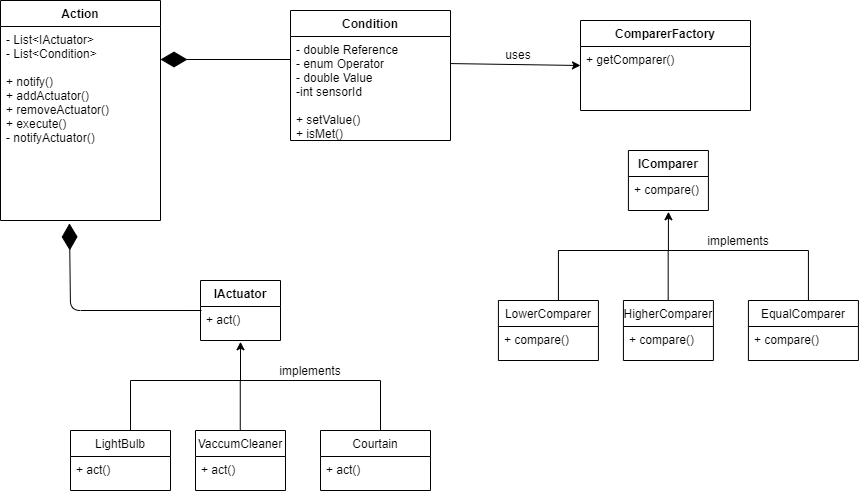

The diagram above was exported from draw.io. Its source (the exported page's mxGraphModel, read from the mxfile embedded in the PNG):
<mxGraphModel dx="1086" dy="806" grid="1" gridSize="10" guides="1" tooltips="1" connect="1" arrows="1" fold="1" page="1" pageScale="1" pageWidth="1100" pageHeight="850" math="0" shadow="0">
  <root>
    <mxCell id="ae_mSakIzxFseS8E6l57-0" />
    <mxCell id="ae_mSakIzxFseS8E6l57-1" parent="ae_mSakIzxFseS8E6l57-0" />
    <mxCell id="ae_mSakIzxFseS8E6l57-24" value="" style="endArrow=none;html=1;" parent="ae_mSakIzxFseS8E6l57-1" edge="1">
      <mxGeometry width="50" height="50" relative="1" as="geometry">
        <mxPoint x="150" y="430" as="sourcePoint" />
        <mxPoint x="400" y="430" as="targetPoint" />
      </mxGeometry>
    </mxCell>
    <mxCell id="ae_mSakIzxFseS8E6l57-25" value="" style="endArrow=classic;html=1;entryX=0.5;entryY=1.037;entryDx=0;entryDy=0;entryPerimeter=0;" parent="ae_mSakIzxFseS8E6l57-1" target="ae_mSakIzxFseS8E6l57-43" edge="1">
      <mxGeometry width="50" height="50" relative="1" as="geometry">
        <mxPoint x="260" y="430" as="sourcePoint" />
        <mxPoint x="299.71000000000004" y="390" as="targetPoint" />
      </mxGeometry>
    </mxCell>
    <mxCell id="ae_mSakIzxFseS8E6l57-26" value="" style="endArrow=none;html=1;" parent="ae_mSakIzxFseS8E6l57-1" edge="1">
      <mxGeometry width="50" height="50" relative="1" as="geometry">
        <mxPoint x="149.99999999999994" y="479.9999999999998" as="sourcePoint" />
        <mxPoint x="149.99999999999994" y="429.9999999999998" as="targetPoint" />
      </mxGeometry>
    </mxCell>
    <mxCell id="ae_mSakIzxFseS8E6l57-27" value="" style="endArrow=none;html=1;" parent="ae_mSakIzxFseS8E6l57-1" edge="1">
      <mxGeometry width="50" height="50" relative="1" as="geometry">
        <mxPoint x="259.76000000000005" y="479.9999999999998" as="sourcePoint" />
        <mxPoint x="259.76000000000005" y="429.9999999999998" as="targetPoint" />
      </mxGeometry>
    </mxCell>
    <mxCell id="ae_mSakIzxFseS8E6l57-28" value="" style="endArrow=none;html=1;" parent="ae_mSakIzxFseS8E6l57-1" edge="1">
      <mxGeometry width="50" height="50" relative="1" as="geometry">
        <mxPoint x="400" y="479.9999999999998" as="sourcePoint" />
        <mxPoint x="400" y="429.9999999999998" as="targetPoint" />
      </mxGeometry>
    </mxCell>
    <mxCell id="ae_mSakIzxFseS8E6l57-29" value="implements" style="text;html=1;strokeColor=none;fillColor=none;align=center;verticalAlign=middle;whiteSpace=wrap;rounded=0;" parent="ae_mSakIzxFseS8E6l57-1" vertex="1">
      <mxGeometry x="310" y="410" width="40" height="20" as="geometry" />
    </mxCell>
    <mxCell id="ae_mSakIzxFseS8E6l57-30" value="" style="endArrow=diamondThin;endFill=1;endSize=24;html=1;" parent="ae_mSakIzxFseS8E6l57-1" edge="1">
      <mxGeometry width="160" relative="1" as="geometry">
        <mxPoint x="310" y="109" as="sourcePoint" />
        <mxPoint x="180" y="109" as="targetPoint" />
      </mxGeometry>
    </mxCell>
    <mxCell id="ae_mSakIzxFseS8E6l57-31" value="" style="endArrow=diamondThin;endFill=1;endSize=24;html=1;exitX=0.013;exitY=0.118;exitDx=0;exitDy=0;exitPerimeter=0;entryX=0.431;entryY=1.015;entryDx=0;entryDy=0;entryPerimeter=0;" parent="ae_mSakIzxFseS8E6l57-1" source="ae_mSakIzxFseS8E6l57-43" target="ae_mSakIzxFseS8E6l57-35" edge="1">
      <mxGeometry width="160" relative="1" as="geometry">
        <mxPoint x="400" y="256" as="sourcePoint" />
        <mxPoint x="70" y="310" as="targetPoint" />
        <Array as="points">
          <mxPoint x="90" y="360" />
        </Array>
      </mxGeometry>
    </mxCell>
    <mxCell id="ae_mSakIzxFseS8E6l57-34" value="Action" style="swimlane;fontStyle=1;align=center;verticalAlign=top;childLayout=stackLayout;horizontal=1;startSize=26;horizontalStack=0;resizeParent=1;resizeParentMax=0;resizeLast=0;collapsible=1;marginBottom=0;" parent="ae_mSakIzxFseS8E6l57-1" vertex="1">
      <mxGeometry x="20" y="50" width="160" height="220" as="geometry" />
    </mxCell>
    <mxCell id="ae_mSakIzxFseS8E6l57-35" value="- List&lt;IActuator&gt;&#10;- List&lt;Condition&gt;&#10;&#10;+ notify()&#10;+ addActuator()&#10;+ removeActuator()&#10;+ execute()&#10;- notifyActuator()&#10;&#10;" style="text;strokeColor=none;fillColor=none;align=left;verticalAlign=top;spacingLeft=4;spacingRight=4;overflow=hidden;rotatable=0;points=[[0,0.5],[1,0.5]];portConstraint=eastwest;fontStyle=0" parent="ae_mSakIzxFseS8E6l57-34" vertex="1">
      <mxGeometry y="26" width="160" height="194" as="geometry" />
    </mxCell>
    <mxCell id="ae_mSakIzxFseS8E6l57-40" value="Courtain" style="swimlane;fontStyle=0;childLayout=stackLayout;horizontal=1;startSize=26;fillColor=none;horizontalStack=0;resizeParent=1;resizeParentMax=0;resizeLast=0;collapsible=1;marginBottom=0;" parent="ae_mSakIzxFseS8E6l57-1" vertex="1">
      <mxGeometry x="340" y="480" width="110" height="60" as="geometry" />
    </mxCell>
    <mxCell id="ae_mSakIzxFseS8E6l57-41" value="+ act()" style="text;strokeColor=none;fillColor=none;align=left;verticalAlign=top;spacingLeft=4;spacingRight=4;overflow=hidden;rotatable=0;points=[[0,0.5],[1,0.5]];portConstraint=eastwest;" parent="ae_mSakIzxFseS8E6l57-40" vertex="1">
      <mxGeometry y="26" width="110" height="34" as="geometry" />
    </mxCell>
    <mxCell id="ae_mSakIzxFseS8E6l57-38" value="VaccumCleaner" style="swimlane;fontStyle=0;childLayout=stackLayout;horizontal=1;startSize=26;fillColor=none;horizontalStack=0;resizeParent=1;resizeParentMax=0;resizeLast=0;collapsible=1;marginBottom=0;" parent="ae_mSakIzxFseS8E6l57-1" vertex="1">
      <mxGeometry x="215" y="480" width="90" height="60" as="geometry" />
    </mxCell>
    <mxCell id="ae_mSakIzxFseS8E6l57-39" value="+ act()" style="text;strokeColor=none;fillColor=none;align=left;verticalAlign=top;spacingLeft=4;spacingRight=4;overflow=hidden;rotatable=0;points=[[0,0.5],[1,0.5]];portConstraint=eastwest;" parent="ae_mSakIzxFseS8E6l57-38" vertex="1">
      <mxGeometry y="26" width="90" height="34" as="geometry" />
    </mxCell>
    <mxCell id="ae_mSakIzxFseS8E6l57-36" value="LightBulb" style="swimlane;fontStyle=0;childLayout=stackLayout;horizontal=1;startSize=26;fillColor=none;horizontalStack=0;resizeParent=1;resizeParentMax=0;resizeLast=0;collapsible=1;marginBottom=0;" parent="ae_mSakIzxFseS8E6l57-1" vertex="1">
      <mxGeometry x="90" y="480" width="100" height="60" as="geometry" />
    </mxCell>
    <mxCell id="ae_mSakIzxFseS8E6l57-37" value="+ act()" style="text;strokeColor=none;fillColor=none;align=left;verticalAlign=top;spacingLeft=4;spacingRight=4;overflow=hidden;rotatable=0;points=[[0,0.5],[1,0.5]];portConstraint=eastwest;fontStyle=0" parent="ae_mSakIzxFseS8E6l57-36" vertex="1">
      <mxGeometry y="26" width="100" height="34" as="geometry" />
    </mxCell>
    <mxCell id="ae_mSakIzxFseS8E6l57-42" value="IActuator" style="swimlane;fontStyle=1;align=center;verticalAlign=top;childLayout=stackLayout;horizontal=1;startSize=26;horizontalStack=0;resizeParent=1;resizeParentMax=0;resizeLast=0;collapsible=1;marginBottom=0;" parent="ae_mSakIzxFseS8E6l57-1" vertex="1">
      <mxGeometry x="220" y="330" width="80" height="60" as="geometry" />
    </mxCell>
    <mxCell id="ae_mSakIzxFseS8E6l57-43" value="+ act()" style="text;strokeColor=none;fillColor=none;align=left;verticalAlign=top;spacingLeft=4;spacingRight=4;overflow=hidden;rotatable=0;points=[[0,0.5],[1,0.5]];portConstraint=eastwest;fontStyle=0" parent="ae_mSakIzxFseS8E6l57-42" vertex="1">
      <mxGeometry y="26" width="80" height="34" as="geometry" />
    </mxCell>
    <mxCell id="ae_mSakIzxFseS8E6l57-32" value="Condition" style="swimlane;fontStyle=1;align=center;verticalAlign=top;childLayout=stackLayout;horizontal=1;startSize=26;horizontalStack=0;resizeParent=1;resizeParentMax=0;resizeLast=0;collapsible=1;marginBottom=0;" parent="ae_mSakIzxFseS8E6l57-1" vertex="1">
      <mxGeometry x="310" y="60" width="160" height="130" as="geometry" />
    </mxCell>
    <mxCell id="ae_mSakIzxFseS8E6l57-33" value="- double Reference&#10;- enum Operator&#10;- double Value&#10;-int sensorId&#10;&#10;+ setValue()&#10;+ isMet()&#10;&#10;" style="text;strokeColor=none;fillColor=none;align=left;verticalAlign=top;spacingLeft=4;spacingRight=4;overflow=hidden;rotatable=0;points=[[0,0.5],[1,0.5]];portConstraint=eastwest;fontStyle=0" parent="ae_mSakIzxFseS8E6l57-32" vertex="1">
      <mxGeometry y="26" width="160" height="104" as="geometry" />
    </mxCell>
    <mxCell id="3QRzrCr-K3MnaqsY56Y2-0" value="" style="endArrow=classic;html=1;exitX=1.013;exitY=0.582;exitDx=0;exitDy=0;exitPerimeter=0;" parent="ae_mSakIzxFseS8E6l57-1" edge="1">
      <mxGeometry width="50" height="50" relative="1" as="geometry">
        <mxPoint x="470" y="113.06799999999998" as="sourcePoint" />
        <mxPoint x="600" y="115" as="targetPoint" />
      </mxGeometry>
    </mxCell>
    <mxCell id="3QRzrCr-K3MnaqsY56Y2-1" value="uses" style="text;html=1;strokeColor=none;fillColor=none;align=center;verticalAlign=middle;whiteSpace=wrap;rounded=0;" parent="ae_mSakIzxFseS8E6l57-1" vertex="1">
      <mxGeometry x="517.9200000000001" y="94" width="40" height="20" as="geometry" />
    </mxCell>
    <mxCell id="3QRzrCr-K3MnaqsY56Y2-2" value="ComparerFactory" style="swimlane;fontStyle=1;childLayout=stackLayout;horizontal=1;startSize=26;fillColor=none;horizontalStack=0;resizeParent=1;resizeParentMax=0;resizeLast=0;collapsible=1;marginBottom=0;" parent="ae_mSakIzxFseS8E6l57-1" vertex="1">
      <mxGeometry x="600.0000000000001" y="70" width="170" height="90" as="geometry" />
    </mxCell>
    <mxCell id="3QRzrCr-K3MnaqsY56Y2-3" value="+ getComparer()&#10;" style="text;strokeColor=none;fillColor=none;align=left;verticalAlign=top;spacingLeft=4;spacingRight=4;overflow=hidden;rotatable=0;points=[[0,0.5],[1,0.5]];portConstraint=eastwest;" parent="3QRzrCr-K3MnaqsY56Y2-2" vertex="1">
      <mxGeometry y="26" width="170" height="64" as="geometry" />
    </mxCell>
    <mxCell id="3QRzrCr-K3MnaqsY56Y2-4" value="" style="endArrow=none;html=1;" parent="ae_mSakIzxFseS8E6l57-1" edge="1">
      <mxGeometry width="50" height="50" relative="1" as="geometry">
        <mxPoint x="577.92" y="300.0000000000001" as="sourcePoint" />
        <mxPoint x="827.92" y="300.0000000000001" as="targetPoint" />
      </mxGeometry>
    </mxCell>
    <mxCell id="3QRzrCr-K3MnaqsY56Y2-5" value="" style="endArrow=classic;html=1;entryX=0.5;entryY=1.037;entryDx=0;entryDy=0;entryPerimeter=0;" parent="ae_mSakIzxFseS8E6l57-1" target="3QRzrCr-K3MnaqsY56Y2-17" edge="1">
      <mxGeometry width="50" height="50" relative="1" as="geometry">
        <mxPoint x="687.92" y="300.0000000000001" as="sourcePoint" />
        <mxPoint x="727.63" y="260" as="targetPoint" />
      </mxGeometry>
    </mxCell>
    <mxCell id="3QRzrCr-K3MnaqsY56Y2-6" value="" style="endArrow=none;html=1;" parent="ae_mSakIzxFseS8E6l57-1" edge="1">
      <mxGeometry width="50" height="50" relative="1" as="geometry">
        <mxPoint x="577.92" y="349.9999999999998" as="sourcePoint" />
        <mxPoint x="577.92" y="299.9999999999998" as="targetPoint" />
      </mxGeometry>
    </mxCell>
    <mxCell id="3QRzrCr-K3MnaqsY56Y2-7" value="" style="endArrow=none;html=1;" parent="ae_mSakIzxFseS8E6l57-1" edge="1">
      <mxGeometry width="50" height="50" relative="1" as="geometry">
        <mxPoint x="687.68" y="349.9999999999998" as="sourcePoint" />
        <mxPoint x="687.68" y="299.9999999999998" as="targetPoint" />
      </mxGeometry>
    </mxCell>
    <mxCell id="3QRzrCr-K3MnaqsY56Y2-8" value="" style="endArrow=none;html=1;" parent="ae_mSakIzxFseS8E6l57-1" edge="1">
      <mxGeometry width="50" height="50" relative="1" as="geometry">
        <mxPoint x="827.92" y="349.9999999999998" as="sourcePoint" />
        <mxPoint x="827.92" y="299.9999999999998" as="targetPoint" />
      </mxGeometry>
    </mxCell>
    <mxCell id="3QRzrCr-K3MnaqsY56Y2-9" value="implements" style="text;html=1;strokeColor=none;fillColor=none;align=center;verticalAlign=middle;whiteSpace=wrap;rounded=0;" parent="ae_mSakIzxFseS8E6l57-1" vertex="1">
      <mxGeometry x="737.92" y="280" width="40" height="20" as="geometry" />
    </mxCell>
    <mxCell id="3QRzrCr-K3MnaqsY56Y2-10" value="EqualComparer" style="swimlane;fontStyle=0;childLayout=stackLayout;horizontal=1;startSize=26;fillColor=none;horizontalStack=0;resizeParent=1;resizeParentMax=0;resizeLast=0;collapsible=1;marginBottom=0;" parent="ae_mSakIzxFseS8E6l57-1" vertex="1">
      <mxGeometry x="767.92" y="350" width="110" height="60" as="geometry" />
    </mxCell>
    <mxCell id="3QRzrCr-K3MnaqsY56Y2-11" value="+ compare()" style="text;strokeColor=none;fillColor=none;align=left;verticalAlign=top;spacingLeft=4;spacingRight=4;overflow=hidden;rotatable=0;points=[[0,0.5],[1,0.5]];portConstraint=eastwest;" parent="3QRzrCr-K3MnaqsY56Y2-10" vertex="1">
      <mxGeometry y="26" width="110" height="34" as="geometry" />
    </mxCell>
    <mxCell id="3QRzrCr-K3MnaqsY56Y2-12" value="HigherComparer" style="swimlane;fontStyle=0;childLayout=stackLayout;horizontal=1;startSize=26;fillColor=none;horizontalStack=0;resizeParent=1;resizeParentMax=0;resizeLast=0;collapsible=1;marginBottom=0;" parent="ae_mSakIzxFseS8E6l57-1" vertex="1">
      <mxGeometry x="642.92" y="350" width="90" height="60" as="geometry" />
    </mxCell>
    <mxCell id="3QRzrCr-K3MnaqsY56Y2-13" value="+ compare()" style="text;strokeColor=none;fillColor=none;align=left;verticalAlign=top;spacingLeft=4;spacingRight=4;overflow=hidden;rotatable=0;points=[[0,0.5],[1,0.5]];portConstraint=eastwest;" parent="3QRzrCr-K3MnaqsY56Y2-12" vertex="1">
      <mxGeometry y="26" width="90" height="34" as="geometry" />
    </mxCell>
    <mxCell id="3QRzrCr-K3MnaqsY56Y2-14" value="LowerComparer" style="swimlane;fontStyle=0;childLayout=stackLayout;horizontal=1;startSize=26;fillColor=none;horizontalStack=0;resizeParent=1;resizeParentMax=0;resizeLast=0;collapsible=1;marginBottom=0;" parent="ae_mSakIzxFseS8E6l57-1" vertex="1">
      <mxGeometry x="517.92" y="350" width="100" height="60" as="geometry" />
    </mxCell>
    <mxCell id="3QRzrCr-K3MnaqsY56Y2-15" value="+ compare()" style="text;strokeColor=none;fillColor=none;align=left;verticalAlign=top;spacingLeft=4;spacingRight=4;overflow=hidden;rotatable=0;points=[[0,0.5],[1,0.5]];portConstraint=eastwest;fontStyle=0" parent="3QRzrCr-K3MnaqsY56Y2-14" vertex="1">
      <mxGeometry y="26" width="100" height="34" as="geometry" />
    </mxCell>
    <mxCell id="3QRzrCr-K3MnaqsY56Y2-16" value="IComparer" style="swimlane;fontStyle=1;align=center;verticalAlign=top;childLayout=stackLayout;horizontal=1;startSize=26;horizontalStack=0;resizeParent=1;resizeParentMax=0;resizeLast=0;collapsible=1;marginBottom=0;" parent="ae_mSakIzxFseS8E6l57-1" vertex="1">
      <mxGeometry x="647.92" y="200" width="80" height="60" as="geometry" />
    </mxCell>
    <mxCell id="3QRzrCr-K3MnaqsY56Y2-17" value="+ compare()" style="text;strokeColor=none;fillColor=none;align=left;verticalAlign=top;spacingLeft=4;spacingRight=4;overflow=hidden;rotatable=0;points=[[0,0.5],[1,0.5]];portConstraint=eastwest;fontStyle=0" parent="3QRzrCr-K3MnaqsY56Y2-16" vertex="1">
      <mxGeometry y="26" width="80" height="34" as="geometry" />
    </mxCell>
  </root>
</mxGraphModel>